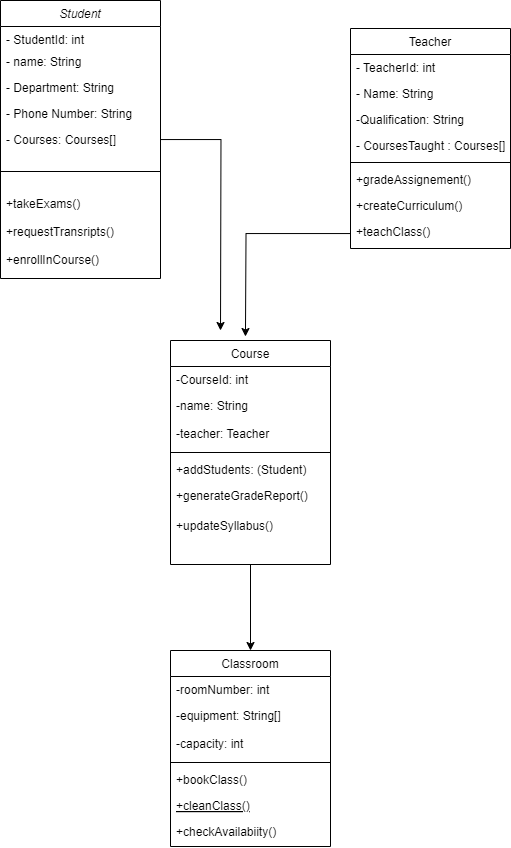

The diagram above was exported from draw.io. Its source (the exported page's mxGraphModel, read from the mxfile embedded in the PNG):
<mxGraphModel dx="838" dy="496" grid="1" gridSize="10" guides="1" tooltips="1" connect="1" arrows="1" fold="1" page="1" pageScale="1" pageWidth="827" pageHeight="1169" math="0" shadow="0">
  <root>
    <mxCell id="WIyWlLk6GJQsqaUBKTNV-0" />
    <mxCell id="WIyWlLk6GJQsqaUBKTNV-1" parent="WIyWlLk6GJQsqaUBKTNV-0" />
    <mxCell id="Fx0zeXGr8-dB2T2LEqAE-6" style="edgeStyle=orthogonalEdgeStyle;rounded=0;orthogonalLoop=1;jettySize=auto;html=1;" edge="1" parent="WIyWlLk6GJQsqaUBKTNV-1" source="zkfFHV4jXpPFQw0GAbJ--0">
      <mxGeometry relative="1" as="geometry">
        <mxPoint x="420.0000000000002" y="370" as="targetPoint" />
      </mxGeometry>
    </mxCell>
    <mxCell id="zkfFHV4jXpPFQw0GAbJ--0" value="Student" style="swimlane;fontStyle=2;align=center;verticalAlign=top;childLayout=stackLayout;horizontal=1;startSize=26;horizontalStack=0;resizeParent=1;resizeLast=0;collapsible=1;marginBottom=0;rounded=0;shadow=0;strokeWidth=1;" parent="WIyWlLk6GJQsqaUBKTNV-1" vertex="1">
      <mxGeometry x="200" y="40" width="160" height="278" as="geometry">
        <mxRectangle x="230" y="140" width="160" height="26" as="alternateBounds" />
      </mxGeometry>
    </mxCell>
    <mxCell id="zkfFHV4jXpPFQw0GAbJ--1" value="- StudentId: int" style="text;align=left;verticalAlign=top;spacingLeft=4;spacingRight=4;overflow=hidden;rotatable=0;points=[[0,0.5],[1,0.5]];portConstraint=eastwest;" parent="zkfFHV4jXpPFQw0GAbJ--0" vertex="1">
      <mxGeometry y="26" width="160" height="22" as="geometry" />
    </mxCell>
    <mxCell id="zkfFHV4jXpPFQw0GAbJ--2" value="- name: String" style="text;align=left;verticalAlign=top;spacingLeft=4;spacingRight=4;overflow=hidden;rotatable=0;points=[[0,0.5],[1,0.5]];portConstraint=eastwest;rounded=0;shadow=0;html=0;" parent="zkfFHV4jXpPFQw0GAbJ--0" vertex="1">
      <mxGeometry y="48" width="160" height="26" as="geometry" />
    </mxCell>
    <mxCell id="zkfFHV4jXpPFQw0GAbJ--3" value="- Department: String" style="text;align=left;verticalAlign=top;spacingLeft=4;spacingRight=4;overflow=hidden;rotatable=0;points=[[0,0.5],[1,0.5]];portConstraint=eastwest;rounded=0;shadow=0;html=0;" parent="zkfFHV4jXpPFQw0GAbJ--0" vertex="1">
      <mxGeometry y="74" width="160" height="26" as="geometry" />
    </mxCell>
    <mxCell id="Fx0zeXGr8-dB2T2LEqAE-0" value="- Phone Number: String" style="text;align=left;verticalAlign=top;spacingLeft=4;spacingRight=4;overflow=hidden;rotatable=0;points=[[0,0.5],[1,0.5]];portConstraint=eastwest;rounded=0;shadow=0;html=0;" vertex="1" parent="zkfFHV4jXpPFQw0GAbJ--0">
      <mxGeometry y="100" width="160" height="26" as="geometry" />
    </mxCell>
    <mxCell id="Fx0zeXGr8-dB2T2LEqAE-1" value="- Courses: Courses[]" style="text;align=left;verticalAlign=top;spacingLeft=4;spacingRight=4;overflow=hidden;rotatable=0;points=[[0,0.5],[1,0.5]];portConstraint=eastwest;rounded=0;shadow=0;html=0;" vertex="1" parent="zkfFHV4jXpPFQw0GAbJ--0">
      <mxGeometry y="126" width="160" height="26" as="geometry" />
    </mxCell>
    <mxCell id="zkfFHV4jXpPFQw0GAbJ--4" value="" style="line;html=1;strokeWidth=1;align=left;verticalAlign=middle;spacingTop=-1;spacingLeft=3;spacingRight=3;rotatable=0;labelPosition=right;points=[];portConstraint=eastwest;" parent="zkfFHV4jXpPFQw0GAbJ--0" vertex="1">
      <mxGeometry y="152" width="160" height="38" as="geometry" />
    </mxCell>
    <mxCell id="Fx0zeXGr8-dB2T2LEqAE-3" value="+takeExams()" style="text;align=left;verticalAlign=top;spacingLeft=4;spacingRight=4;overflow=hidden;rotatable=0;points=[[0,0.5],[1,0.5]];portConstraint=eastwest;" vertex="1" parent="zkfFHV4jXpPFQw0GAbJ--0">
      <mxGeometry y="190" width="160" height="28" as="geometry" />
    </mxCell>
    <mxCell id="zkfFHV4jXpPFQw0GAbJ--5" value="+requestTransripts()" style="text;align=left;verticalAlign=top;spacingLeft=4;spacingRight=4;overflow=hidden;rotatable=0;points=[[0,0.5],[1,0.5]];portConstraint=eastwest;" parent="zkfFHV4jXpPFQw0GAbJ--0" vertex="1">
      <mxGeometry y="218" width="160" height="28" as="geometry" />
    </mxCell>
    <mxCell id="Fx0zeXGr8-dB2T2LEqAE-4" value="+enrollInCourse()" style="text;align=left;verticalAlign=top;spacingLeft=4;spacingRight=4;overflow=hidden;rotatable=0;points=[[0,0.5],[1,0.5]];portConstraint=eastwest;" vertex="1" parent="zkfFHV4jXpPFQw0GAbJ--0">
      <mxGeometry y="246" width="160" height="28" as="geometry" />
    </mxCell>
    <mxCell id="zkfFHV4jXpPFQw0GAbJ--6" value="Classroom" style="swimlane;fontStyle=0;align=center;verticalAlign=top;childLayout=stackLayout;horizontal=1;startSize=26;horizontalStack=0;resizeParent=1;resizeLast=0;collapsible=1;marginBottom=0;rounded=0;shadow=0;strokeWidth=1;" parent="WIyWlLk6GJQsqaUBKTNV-1" vertex="1">
      <mxGeometry x="370" y="690" width="160" height="196" as="geometry">
        <mxRectangle x="130" y="380" width="160" height="26" as="alternateBounds" />
      </mxGeometry>
    </mxCell>
    <mxCell id="zkfFHV4jXpPFQw0GAbJ--7" value="-roomNumber: int" style="text;align=left;verticalAlign=top;spacingLeft=4;spacingRight=4;overflow=hidden;rotatable=0;points=[[0,0.5],[1,0.5]];portConstraint=eastwest;" parent="zkfFHV4jXpPFQw0GAbJ--6" vertex="1">
      <mxGeometry y="26" width="160" height="26" as="geometry" />
    </mxCell>
    <mxCell id="Fx0zeXGr8-dB2T2LEqAE-21" value="-equipment: String[]" style="text;align=left;verticalAlign=top;spacingLeft=4;spacingRight=4;overflow=hidden;rotatable=0;points=[[0,0.5],[1,0.5]];portConstraint=eastwest;rounded=0;shadow=0;html=0;" vertex="1" parent="zkfFHV4jXpPFQw0GAbJ--6">
      <mxGeometry y="52" width="160" height="28" as="geometry" />
    </mxCell>
    <mxCell id="zkfFHV4jXpPFQw0GAbJ--8" value="-capacity: int&#10;" style="text;align=left;verticalAlign=top;spacingLeft=4;spacingRight=4;overflow=hidden;rotatable=0;points=[[0,0.5],[1,0.5]];portConstraint=eastwest;rounded=0;shadow=0;html=0;" parent="zkfFHV4jXpPFQw0GAbJ--6" vertex="1">
      <mxGeometry y="80" width="160" height="28" as="geometry" />
    </mxCell>
    <mxCell id="zkfFHV4jXpPFQw0GAbJ--9" value="" style="line;html=1;strokeWidth=1;align=left;verticalAlign=middle;spacingTop=-1;spacingLeft=3;spacingRight=3;rotatable=0;labelPosition=right;points=[];portConstraint=eastwest;" parent="zkfFHV4jXpPFQw0GAbJ--6" vertex="1">
      <mxGeometry y="108" width="160" height="8" as="geometry" />
    </mxCell>
    <mxCell id="zkfFHV4jXpPFQw0GAbJ--10" value="+bookClass()" style="text;align=left;verticalAlign=top;spacingLeft=4;spacingRight=4;overflow=hidden;rotatable=0;points=[[0,0.5],[1,0.5]];portConstraint=eastwest;fontStyle=0" parent="zkfFHV4jXpPFQw0GAbJ--6" vertex="1">
      <mxGeometry y="116" width="160" height="26" as="geometry" />
    </mxCell>
    <mxCell id="U_Mgjmtq7M_czHZJgteE-5" value="+cleanClass()" style="text;align=left;verticalAlign=top;spacingLeft=4;spacingRight=4;overflow=hidden;rotatable=0;points=[[0,0.5],[1,0.5]];portConstraint=eastwest;fontStyle=4" parent="zkfFHV4jXpPFQw0GAbJ--6" vertex="1">
      <mxGeometry y="142" width="160" height="26" as="geometry" />
    </mxCell>
    <mxCell id="zkfFHV4jXpPFQw0GAbJ--11" value="+checkAvailabiity()" style="text;align=left;verticalAlign=top;spacingLeft=4;spacingRight=4;overflow=hidden;rotatable=0;points=[[0,0.5],[1,0.5]];portConstraint=eastwest;" parent="zkfFHV4jXpPFQw0GAbJ--6" vertex="1">
      <mxGeometry y="168" width="160" height="26" as="geometry" />
    </mxCell>
    <mxCell id="zkfFHV4jXpPFQw0GAbJ--17" value="Teacher" style="swimlane;fontStyle=0;align=center;verticalAlign=top;childLayout=stackLayout;horizontal=1;startSize=26;horizontalStack=0;resizeParent=1;resizeLast=0;collapsible=1;marginBottom=0;rounded=0;shadow=0;strokeWidth=1;" parent="WIyWlLk6GJQsqaUBKTNV-1" vertex="1">
      <mxGeometry x="550" y="68" width="160" height="220" as="geometry">
        <mxRectangle x="550" y="140" width="160" height="26" as="alternateBounds" />
      </mxGeometry>
    </mxCell>
    <mxCell id="zkfFHV4jXpPFQw0GAbJ--18" value="- TeacherId: int" style="text;align=left;verticalAlign=top;spacingLeft=4;spacingRight=4;overflow=hidden;rotatable=0;points=[[0,0.5],[1,0.5]];portConstraint=eastwest;" parent="zkfFHV4jXpPFQw0GAbJ--17" vertex="1">
      <mxGeometry y="26" width="160" height="26" as="geometry" />
    </mxCell>
    <mxCell id="zkfFHV4jXpPFQw0GAbJ--19" value="- Name: String" style="text;align=left;verticalAlign=top;spacingLeft=4;spacingRight=4;overflow=hidden;rotatable=0;points=[[0,0.5],[1,0.5]];portConstraint=eastwest;rounded=0;shadow=0;html=0;" parent="zkfFHV4jXpPFQw0GAbJ--17" vertex="1">
      <mxGeometry y="52" width="160" height="26" as="geometry" />
    </mxCell>
    <mxCell id="zkfFHV4jXpPFQw0GAbJ--21" value="-Qualification: String" style="text;align=left;verticalAlign=top;spacingLeft=4;spacingRight=4;overflow=hidden;rotatable=0;points=[[0,0.5],[1,0.5]];portConstraint=eastwest;rounded=0;shadow=0;html=0;" parent="zkfFHV4jXpPFQw0GAbJ--17" vertex="1">
      <mxGeometry y="78" width="160" height="26" as="geometry" />
    </mxCell>
    <mxCell id="zkfFHV4jXpPFQw0GAbJ--22" value="- CoursesTaught : Courses[]" style="text;align=left;verticalAlign=top;spacingLeft=4;spacingRight=4;overflow=hidden;rotatable=0;points=[[0,0.5],[1,0.5]];portConstraint=eastwest;rounded=0;shadow=0;html=0;" parent="zkfFHV4jXpPFQw0GAbJ--17" vertex="1">
      <mxGeometry y="104" width="160" height="26" as="geometry" />
    </mxCell>
    <mxCell id="zkfFHV4jXpPFQw0GAbJ--23" value="" style="line;html=1;strokeWidth=1;align=left;verticalAlign=middle;spacingTop=-1;spacingLeft=3;spacingRight=3;rotatable=0;labelPosition=right;points=[];portConstraint=eastwest;" parent="zkfFHV4jXpPFQw0GAbJ--17" vertex="1">
      <mxGeometry y="130" width="160" height="8" as="geometry" />
    </mxCell>
    <mxCell id="zkfFHV4jXpPFQw0GAbJ--24" value="+gradeAssignement()" style="text;align=left;verticalAlign=top;spacingLeft=4;spacingRight=4;overflow=hidden;rotatable=0;points=[[0,0.5],[1,0.5]];portConstraint=eastwest;" parent="zkfFHV4jXpPFQw0GAbJ--17" vertex="1">
      <mxGeometry y="138" width="160" height="26" as="geometry" />
    </mxCell>
    <mxCell id="zkfFHV4jXpPFQw0GAbJ--25" value="+createCurriculum()" style="text;align=left;verticalAlign=top;spacingLeft=4;spacingRight=4;overflow=hidden;rotatable=0;points=[[0,0.5],[1,0.5]];portConstraint=eastwest;" parent="zkfFHV4jXpPFQw0GAbJ--17" vertex="1">
      <mxGeometry y="164" width="160" height="26" as="geometry" />
    </mxCell>
    <mxCell id="Fx0zeXGr8-dB2T2LEqAE-2" value="+teachClass()" style="text;align=left;verticalAlign=top;spacingLeft=4;spacingRight=4;overflow=hidden;rotatable=0;points=[[0,0.5],[1,0.5]];portConstraint=eastwest;" vertex="1" parent="zkfFHV4jXpPFQw0GAbJ--17">
      <mxGeometry y="190" width="160" height="30" as="geometry" />
    </mxCell>
    <mxCell id="Fx0zeXGr8-dB2T2LEqAE-5" style="edgeStyle=orthogonalEdgeStyle;rounded=0;orthogonalLoop=1;jettySize=auto;html=1;entryX=0.406;entryY=-0.021;entryDx=0;entryDy=0;entryPerimeter=0;" edge="1" parent="WIyWlLk6GJQsqaUBKTNV-1" source="Fx0zeXGr8-dB2T2LEqAE-2">
      <mxGeometry relative="1" as="geometry">
        <mxPoint x="444.9599999999999" y="376.0100000000001" as="targetPoint" />
      </mxGeometry>
    </mxCell>
    <mxCell id="Fx0zeXGr8-dB2T2LEqAE-20" style="edgeStyle=orthogonalEdgeStyle;rounded=0;orthogonalLoop=1;jettySize=auto;html=1;entryX=0.5;entryY=0;entryDx=0;entryDy=0;" edge="1" parent="WIyWlLk6GJQsqaUBKTNV-1" source="Fx0zeXGr8-dB2T2LEqAE-10" target="zkfFHV4jXpPFQw0GAbJ--6">
      <mxGeometry relative="1" as="geometry" />
    </mxCell>
    <mxCell id="Fx0zeXGr8-dB2T2LEqAE-10" value="Course" style="swimlane;fontStyle=0;align=center;verticalAlign=top;childLayout=stackLayout;horizontal=1;startSize=26;horizontalStack=0;resizeParent=1;resizeLast=0;collapsible=1;marginBottom=0;rounded=0;shadow=0;strokeWidth=1;" vertex="1" parent="WIyWlLk6GJQsqaUBKTNV-1">
      <mxGeometry x="370" y="380" width="160" height="224" as="geometry">
        <mxRectangle x="130" y="380" width="160" height="26" as="alternateBounds" />
      </mxGeometry>
    </mxCell>
    <mxCell id="Fx0zeXGr8-dB2T2LEqAE-11" value="-CourseId: int" style="text;align=left;verticalAlign=top;spacingLeft=4;spacingRight=4;overflow=hidden;rotatable=0;points=[[0,0.5],[1,0.5]];portConstraint=eastwest;" vertex="1" parent="Fx0zeXGr8-dB2T2LEqAE-10">
      <mxGeometry y="26" width="160" height="26" as="geometry" />
    </mxCell>
    <mxCell id="Fx0zeXGr8-dB2T2LEqAE-17" value="-name: String" style="text;align=left;verticalAlign=top;spacingLeft=4;spacingRight=4;overflow=hidden;rotatable=0;points=[[0,0.5],[1,0.5]];portConstraint=eastwest;rounded=0;shadow=0;html=0;" vertex="1" parent="Fx0zeXGr8-dB2T2LEqAE-10">
      <mxGeometry y="52" width="160" height="28" as="geometry" />
    </mxCell>
    <mxCell id="Fx0zeXGr8-dB2T2LEqAE-12" value="-teacher: Teacher" style="text;align=left;verticalAlign=top;spacingLeft=4;spacingRight=4;overflow=hidden;rotatable=0;points=[[0,0.5],[1,0.5]];portConstraint=eastwest;rounded=0;shadow=0;html=0;" vertex="1" parent="Fx0zeXGr8-dB2T2LEqAE-10">
      <mxGeometry y="80" width="160" height="28" as="geometry" />
    </mxCell>
    <mxCell id="Fx0zeXGr8-dB2T2LEqAE-13" value="" style="line;html=1;strokeWidth=1;align=left;verticalAlign=middle;spacingTop=-1;spacingLeft=3;spacingRight=3;rotatable=0;labelPosition=right;points=[];portConstraint=eastwest;" vertex="1" parent="Fx0zeXGr8-dB2T2LEqAE-10">
      <mxGeometry y="108" width="160" height="8" as="geometry" />
    </mxCell>
    <mxCell id="Fx0zeXGr8-dB2T2LEqAE-14" value="+addStudents: (Student)" style="text;align=left;verticalAlign=top;spacingLeft=4;spacingRight=4;overflow=hidden;rotatable=0;points=[[0,0.5],[1,0.5]];portConstraint=eastwest;fontStyle=0" vertex="1" parent="Fx0zeXGr8-dB2T2LEqAE-10">
      <mxGeometry y="116" width="160" height="26" as="geometry" />
    </mxCell>
    <mxCell id="Fx0zeXGr8-dB2T2LEqAE-15" value="+generateGradeReport()" style="text;align=left;verticalAlign=top;spacingLeft=4;spacingRight=4;overflow=hidden;rotatable=0;points=[[0,0.5],[1,0.5]];portConstraint=eastwest;fontStyle=0" vertex="1" parent="Fx0zeXGr8-dB2T2LEqAE-10">
      <mxGeometry y="142" width="160" height="30" as="geometry" />
    </mxCell>
    <mxCell id="Fx0zeXGr8-dB2T2LEqAE-18" value="+updateSyllabus()" style="text;align=left;verticalAlign=top;spacingLeft=4;spacingRight=4;overflow=hidden;rotatable=0;points=[[0,0.5],[1,0.5]];portConstraint=eastwest;fontStyle=0" vertex="1" parent="Fx0zeXGr8-dB2T2LEqAE-10">
      <mxGeometry y="172" width="160" height="26" as="geometry" />
    </mxCell>
  </root>
</mxGraphModel>